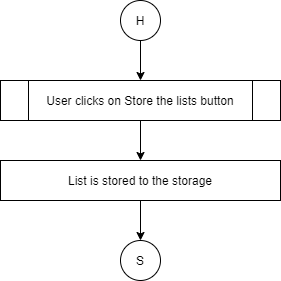

The diagram above was exported from draw.io. Its source (the exported page's mxGraphModel, read from the mxfile embedded in the PNG):
<mxGraphModel dx="868" dy="401" grid="1" gridSize="10" guides="1" tooltips="1" connect="1" arrows="1" fold="1" page="1" pageScale="1" pageWidth="850" pageHeight="1100" math="0" shadow="0">
  <root>
    <mxCell id="0" />
    <mxCell id="1" parent="0" />
    <mxCell id="2" value="User clicks on Store the lists button" style="shape=process;whiteSpace=wrap;html=1;backgroundOutline=1;" vertex="1" parent="1">
      <mxGeometry x="80" y="120" width="280" height="40" as="geometry" />
    </mxCell>
    <mxCell id="3" value="List is stored to the storage" style="rounded=0;whiteSpace=wrap;html=1;" vertex="1" parent="1">
      <mxGeometry x="80" y="200" width="280" height="40" as="geometry" />
    </mxCell>
    <mxCell id="4" value="H" style="ellipse;whiteSpace=wrap;html=1;aspect=fixed;" vertex="1" parent="1">
      <mxGeometry x="200" y="40" width="40" height="40" as="geometry" />
    </mxCell>
    <mxCell id="5" value="" style="endArrow=classic;html=1;exitX=0.5;exitY=1;exitDx=0;exitDy=0;entryX=0.5;entryY=0;entryDx=0;entryDy=0;" edge="1" source="4" target="2" parent="1">
      <mxGeometry width="50" height="50" relative="1" as="geometry">
        <mxPoint x="400" y="140" as="sourcePoint" />
        <mxPoint x="450" y="90" as="targetPoint" />
      </mxGeometry>
    </mxCell>
    <mxCell id="6" value="" style="endArrow=classic;html=1;exitX=0.5;exitY=1;exitDx=0;exitDy=0;" edge="1" source="2" target="3" parent="1">
      <mxGeometry width="50" height="50" relative="1" as="geometry">
        <mxPoint x="230" y="90" as="sourcePoint" />
        <mxPoint x="230" y="130" as="targetPoint" />
      </mxGeometry>
    </mxCell>
    <mxCell id="7" value="" style="endArrow=classic;html=1;exitX=0.5;exitY=1;exitDx=0;exitDy=0;" edge="1" parent="1">
      <mxGeometry width="50" height="50" relative="1" as="geometry">
        <mxPoint x="220" y="240" as="sourcePoint" />
        <mxPoint x="220" y="280" as="targetPoint" />
      </mxGeometry>
    </mxCell>
    <mxCell id="8" value="S" style="ellipse;whiteSpace=wrap;html=1;aspect=fixed;" vertex="1" parent="1">
      <mxGeometry x="200" y="280" width="40" height="40" as="geometry" />
    </mxCell>
  </root>
</mxGraphModel>